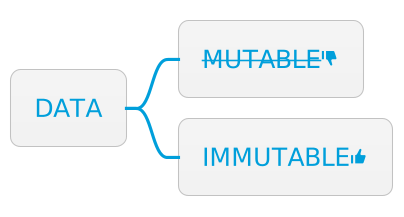

The diagram above was rendered by PlantUML. Its source (embedded in the PNG):
@startmindmap
!include SkinParam.iuml
!theme bluegray

* DATA
** <s>MUTABLE</s><&thumb-down>
** IMMUTABLE<&thumb-up>

@endmindmap